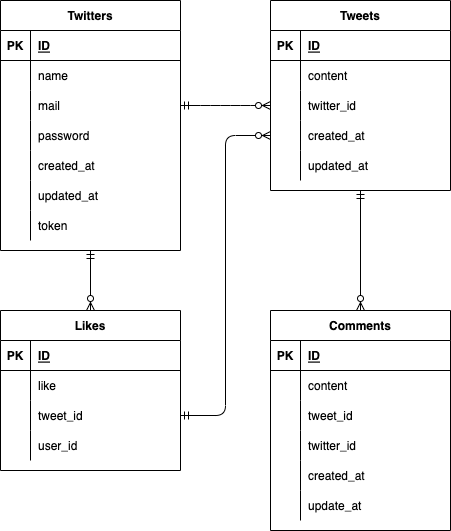

The diagram above was exported from draw.io. Its source (the exported page's mxGraphModel, read from the mxfile embedded in the PNG):
<mxGraphModel dx="508" dy="259" grid="1" gridSize="10" guides="1" tooltips="1" connect="1" arrows="1" fold="1" page="1" pageScale="1" pageWidth="827" pageHeight="1169" math="0" shadow="0">
  <root>
    <mxCell id="0" />
    <mxCell id="1" parent="0" />
    <mxCell id="2" value="Twitters" style="shape=table;startSize=30;container=1;collapsible=1;childLayout=tableLayout;fixedRows=1;rowLines=0;fontStyle=1;align=center;resizeLast=1;" parent="1" vertex="1">
      <mxGeometry x="10" y="10" width="180" height="250" as="geometry" />
    </mxCell>
    <mxCell id="3" value="" style="shape=partialRectangle;collapsible=0;dropTarget=0;pointerEvents=0;fillColor=none;top=0;left=0;bottom=1;right=0;points=[[0,0.5],[1,0.5]];portConstraint=eastwest;" parent="2" vertex="1">
      <mxGeometry y="30" width="180" height="30" as="geometry" />
    </mxCell>
    <mxCell id="4" value="PK" style="shape=partialRectangle;connectable=0;fillColor=none;top=0;left=0;bottom=0;right=0;fontStyle=1;overflow=hidden;" parent="3" vertex="1">
      <mxGeometry width="30" height="30" as="geometry">
        <mxRectangle width="30" height="30" as="alternateBounds" />
      </mxGeometry>
    </mxCell>
    <mxCell id="5" value="ID" style="shape=partialRectangle;connectable=0;fillColor=none;top=0;left=0;bottom=0;right=0;align=left;spacingLeft=6;fontStyle=5;overflow=hidden;" parent="3" vertex="1">
      <mxGeometry x="30" width="150" height="30" as="geometry">
        <mxRectangle width="150" height="30" as="alternateBounds" />
      </mxGeometry>
    </mxCell>
    <mxCell id="6" value="" style="shape=partialRectangle;collapsible=0;dropTarget=0;pointerEvents=0;fillColor=none;top=0;left=0;bottom=0;right=0;points=[[0,0.5],[1,0.5]];portConstraint=eastwest;" parent="2" vertex="1">
      <mxGeometry y="60" width="180" height="30" as="geometry" />
    </mxCell>
    <mxCell id="7" value="" style="shape=partialRectangle;connectable=0;fillColor=none;top=0;left=0;bottom=0;right=0;editable=1;overflow=hidden;" parent="6" vertex="1">
      <mxGeometry width="30" height="30" as="geometry">
        <mxRectangle width="30" height="30" as="alternateBounds" />
      </mxGeometry>
    </mxCell>
    <mxCell id="8" value="name" style="shape=partialRectangle;connectable=0;fillColor=none;top=0;left=0;bottom=0;right=0;align=left;spacingLeft=6;overflow=hidden;" parent="6" vertex="1">
      <mxGeometry x="30" width="150" height="30" as="geometry">
        <mxRectangle width="150" height="30" as="alternateBounds" />
      </mxGeometry>
    </mxCell>
    <mxCell id="9" value="" style="shape=partialRectangle;collapsible=0;dropTarget=0;pointerEvents=0;fillColor=none;top=0;left=0;bottom=0;right=0;points=[[0,0.5],[1,0.5]];portConstraint=eastwest;" parent="2" vertex="1">
      <mxGeometry y="90" width="180" height="30" as="geometry" />
    </mxCell>
    <mxCell id="10" value="" style="shape=partialRectangle;connectable=0;fillColor=none;top=0;left=0;bottom=0;right=0;editable=1;overflow=hidden;" parent="9" vertex="1">
      <mxGeometry width="30" height="30" as="geometry">
        <mxRectangle width="30" height="30" as="alternateBounds" />
      </mxGeometry>
    </mxCell>
    <mxCell id="11" value="mail" style="shape=partialRectangle;connectable=0;fillColor=none;top=0;left=0;bottom=0;right=0;align=left;spacingLeft=6;overflow=hidden;" parent="9" vertex="1">
      <mxGeometry x="30" width="150" height="30" as="geometry">
        <mxRectangle width="150" height="30" as="alternateBounds" />
      </mxGeometry>
    </mxCell>
    <mxCell id="12" value="" style="shape=partialRectangle;collapsible=0;dropTarget=0;pointerEvents=0;fillColor=none;top=0;left=0;bottom=0;right=0;points=[[0,0.5],[1,0.5]];portConstraint=eastwest;" parent="2" vertex="1">
      <mxGeometry y="120" width="180" height="30" as="geometry" />
    </mxCell>
    <mxCell id="13" value="" style="shape=partialRectangle;connectable=0;fillColor=none;top=0;left=0;bottom=0;right=0;editable=1;overflow=hidden;" parent="12" vertex="1">
      <mxGeometry width="30" height="30" as="geometry">
        <mxRectangle width="30" height="30" as="alternateBounds" />
      </mxGeometry>
    </mxCell>
    <mxCell id="14" value="password" style="shape=partialRectangle;connectable=0;fillColor=none;top=0;left=0;bottom=0;right=0;align=left;spacingLeft=6;overflow=hidden;" parent="12" vertex="1">
      <mxGeometry x="30" width="150" height="30" as="geometry">
        <mxRectangle width="150" height="30" as="alternateBounds" />
      </mxGeometry>
    </mxCell>
    <mxCell id="34" value="" style="shape=partialRectangle;collapsible=0;dropTarget=0;pointerEvents=0;fillColor=none;top=0;left=0;bottom=0;right=0;points=[[0,0.5],[1,0.5]];portConstraint=eastwest;" parent="2" vertex="1">
      <mxGeometry y="150" width="180" height="30" as="geometry" />
    </mxCell>
    <mxCell id="35" value="" style="shape=partialRectangle;connectable=0;fillColor=none;top=0;left=0;bottom=0;right=0;editable=1;overflow=hidden;" parent="34" vertex="1">
      <mxGeometry width="30" height="30" as="geometry">
        <mxRectangle width="30" height="30" as="alternateBounds" />
      </mxGeometry>
    </mxCell>
    <mxCell id="36" value="created_at" style="shape=partialRectangle;connectable=0;fillColor=none;top=0;left=0;bottom=0;right=0;align=left;spacingLeft=6;overflow=hidden;" parent="34" vertex="1">
      <mxGeometry x="30" width="150" height="30" as="geometry">
        <mxRectangle width="150" height="30" as="alternateBounds" />
      </mxGeometry>
    </mxCell>
    <mxCell id="37" value="" style="shape=partialRectangle;collapsible=0;dropTarget=0;pointerEvents=0;fillColor=none;top=0;left=0;bottom=0;right=0;points=[[0,0.5],[1,0.5]];portConstraint=eastwest;" parent="2" vertex="1">
      <mxGeometry y="180" width="180" height="30" as="geometry" />
    </mxCell>
    <mxCell id="38" value="" style="shape=partialRectangle;connectable=0;fillColor=none;top=0;left=0;bottom=0;right=0;editable=1;overflow=hidden;" parent="37" vertex="1">
      <mxGeometry width="30" height="30" as="geometry">
        <mxRectangle width="30" height="30" as="alternateBounds" />
      </mxGeometry>
    </mxCell>
    <mxCell id="39" value="updated_at" style="shape=partialRectangle;connectable=0;fillColor=none;top=0;left=0;bottom=0;right=0;align=left;spacingLeft=6;overflow=hidden;" parent="37" vertex="1">
      <mxGeometry x="30" width="150" height="30" as="geometry">
        <mxRectangle width="150" height="30" as="alternateBounds" />
      </mxGeometry>
    </mxCell>
    <mxCell id="40" value="" style="shape=partialRectangle;collapsible=0;dropTarget=0;pointerEvents=0;fillColor=none;top=0;left=0;bottom=0;right=0;points=[[0,0.5],[1,0.5]];portConstraint=eastwest;" parent="2" vertex="1">
      <mxGeometry y="210" width="180" height="30" as="geometry" />
    </mxCell>
    <mxCell id="41" value="" style="shape=partialRectangle;connectable=0;fillColor=none;top=0;left=0;bottom=0;right=0;editable=1;overflow=hidden;" parent="40" vertex="1">
      <mxGeometry width="30" height="30" as="geometry">
        <mxRectangle width="30" height="30" as="alternateBounds" />
      </mxGeometry>
    </mxCell>
    <mxCell id="42" value="token" style="shape=partialRectangle;connectable=0;fillColor=none;top=0;left=0;bottom=0;right=0;align=left;spacingLeft=6;overflow=hidden;" parent="40" vertex="1">
      <mxGeometry x="30" width="150" height="30" as="geometry">
        <mxRectangle width="150" height="30" as="alternateBounds" />
      </mxGeometry>
    </mxCell>
    <mxCell id="21" value="Tweets" style="shape=table;startSize=30;container=1;collapsible=1;childLayout=tableLayout;fixedRows=1;rowLines=0;fontStyle=1;align=center;resizeLast=1;" parent="1" vertex="1">
      <mxGeometry x="280" y="10" width="180" height="190" as="geometry" />
    </mxCell>
    <mxCell id="22" value="" style="shape=partialRectangle;collapsible=0;dropTarget=0;pointerEvents=0;fillColor=none;top=0;left=0;bottom=1;right=0;points=[[0,0.5],[1,0.5]];portConstraint=eastwest;" parent="21" vertex="1">
      <mxGeometry y="30" width="180" height="30" as="geometry" />
    </mxCell>
    <mxCell id="23" value="PK" style="shape=partialRectangle;connectable=0;fillColor=none;top=0;left=0;bottom=0;right=0;fontStyle=1;overflow=hidden;" parent="22" vertex="1">
      <mxGeometry width="30" height="30" as="geometry">
        <mxRectangle width="30" height="30" as="alternateBounds" />
      </mxGeometry>
    </mxCell>
    <mxCell id="24" value="ID" style="shape=partialRectangle;connectable=0;fillColor=none;top=0;left=0;bottom=0;right=0;align=left;spacingLeft=6;fontStyle=5;overflow=hidden;" parent="22" vertex="1">
      <mxGeometry x="30" width="150" height="30" as="geometry">
        <mxRectangle width="150" height="30" as="alternateBounds" />
      </mxGeometry>
    </mxCell>
    <mxCell id="25" value="" style="shape=partialRectangle;collapsible=0;dropTarget=0;pointerEvents=0;fillColor=none;top=0;left=0;bottom=0;right=0;points=[[0,0.5],[1,0.5]];portConstraint=eastwest;" parent="21" vertex="1">
      <mxGeometry y="60" width="180" height="30" as="geometry" />
    </mxCell>
    <mxCell id="26" value="" style="shape=partialRectangle;connectable=0;fillColor=none;top=0;left=0;bottom=0;right=0;editable=1;overflow=hidden;" parent="25" vertex="1">
      <mxGeometry width="30" height="30" as="geometry">
        <mxRectangle width="30" height="30" as="alternateBounds" />
      </mxGeometry>
    </mxCell>
    <mxCell id="27" value="content" style="shape=partialRectangle;connectable=0;fillColor=none;top=0;left=0;bottom=0;right=0;align=left;spacingLeft=6;overflow=hidden;" parent="25" vertex="1">
      <mxGeometry x="30" width="150" height="30" as="geometry">
        <mxRectangle width="150" height="30" as="alternateBounds" />
      </mxGeometry>
    </mxCell>
    <mxCell id="28" value="" style="shape=partialRectangle;collapsible=0;dropTarget=0;pointerEvents=0;fillColor=none;top=0;left=0;bottom=0;right=0;points=[[0,0.5],[1,0.5]];portConstraint=eastwest;" parent="21" vertex="1">
      <mxGeometry y="90" width="180" height="30" as="geometry" />
    </mxCell>
    <mxCell id="29" value="" style="shape=partialRectangle;connectable=0;fillColor=none;top=0;left=0;bottom=0;right=0;editable=1;overflow=hidden;" parent="28" vertex="1">
      <mxGeometry width="30" height="30" as="geometry">
        <mxRectangle width="30" height="30" as="alternateBounds" />
      </mxGeometry>
    </mxCell>
    <mxCell id="30" value="twitter_id" style="shape=partialRectangle;connectable=0;fillColor=none;top=0;left=0;bottom=0;right=0;align=left;spacingLeft=6;overflow=hidden;" parent="28" vertex="1">
      <mxGeometry x="30" width="150" height="30" as="geometry">
        <mxRectangle width="150" height="30" as="alternateBounds" />
      </mxGeometry>
    </mxCell>
    <mxCell id="31" value="" style="shape=partialRectangle;collapsible=0;dropTarget=0;pointerEvents=0;fillColor=none;top=0;left=0;bottom=0;right=0;points=[[0,0.5],[1,0.5]];portConstraint=eastwest;" parent="21" vertex="1">
      <mxGeometry y="120" width="180" height="30" as="geometry" />
    </mxCell>
    <mxCell id="32" value="" style="shape=partialRectangle;connectable=0;fillColor=none;top=0;left=0;bottom=0;right=0;editable=1;overflow=hidden;" parent="31" vertex="1">
      <mxGeometry width="30" height="30" as="geometry">
        <mxRectangle width="30" height="30" as="alternateBounds" />
      </mxGeometry>
    </mxCell>
    <mxCell id="33" value="created_at" style="shape=partialRectangle;connectable=0;fillColor=none;top=0;left=0;bottom=0;right=0;align=left;spacingLeft=6;overflow=hidden;" parent="31" vertex="1">
      <mxGeometry x="30" width="150" height="30" as="geometry">
        <mxRectangle width="150" height="30" as="alternateBounds" />
      </mxGeometry>
    </mxCell>
    <mxCell id="55" value="" style="shape=partialRectangle;collapsible=0;dropTarget=0;pointerEvents=0;fillColor=none;top=0;left=0;bottom=0;right=0;points=[[0,0.5],[1,0.5]];portConstraint=eastwest;" parent="21" vertex="1">
      <mxGeometry y="150" width="180" height="30" as="geometry" />
    </mxCell>
    <mxCell id="56" value="" style="shape=partialRectangle;connectable=0;fillColor=none;top=0;left=0;bottom=0;right=0;editable=1;overflow=hidden;" parent="55" vertex="1">
      <mxGeometry width="30" height="30" as="geometry">
        <mxRectangle width="30" height="30" as="alternateBounds" />
      </mxGeometry>
    </mxCell>
    <mxCell id="57" value="updated_at" style="shape=partialRectangle;connectable=0;fillColor=none;top=0;left=0;bottom=0;right=0;align=left;spacingLeft=6;overflow=hidden;" parent="55" vertex="1">
      <mxGeometry x="30" width="150" height="30" as="geometry">
        <mxRectangle width="150" height="30" as="alternateBounds" />
      </mxGeometry>
    </mxCell>
    <mxCell id="58" value="Comments" style="shape=table;startSize=30;container=1;collapsible=1;childLayout=tableLayout;fixedRows=1;rowLines=0;fontStyle=1;align=center;resizeLast=1;" parent="1" vertex="1">
      <mxGeometry x="280" y="320" width="180" height="220" as="geometry" />
    </mxCell>
    <mxCell id="59" value="" style="shape=partialRectangle;collapsible=0;dropTarget=0;pointerEvents=0;fillColor=none;top=0;left=0;bottom=1;right=0;points=[[0,0.5],[1,0.5]];portConstraint=eastwest;" parent="58" vertex="1">
      <mxGeometry y="30" width="180" height="30" as="geometry" />
    </mxCell>
    <mxCell id="60" value="PK" style="shape=partialRectangle;connectable=0;fillColor=none;top=0;left=0;bottom=0;right=0;fontStyle=1;overflow=hidden;" parent="59" vertex="1">
      <mxGeometry width="30" height="30" as="geometry">
        <mxRectangle width="30" height="30" as="alternateBounds" />
      </mxGeometry>
    </mxCell>
    <mxCell id="61" value="ID" style="shape=partialRectangle;connectable=0;fillColor=none;top=0;left=0;bottom=0;right=0;align=left;spacingLeft=6;fontStyle=5;overflow=hidden;" parent="59" vertex="1">
      <mxGeometry x="30" width="150" height="30" as="geometry">
        <mxRectangle width="150" height="30" as="alternateBounds" />
      </mxGeometry>
    </mxCell>
    <mxCell id="62" value="" style="shape=partialRectangle;collapsible=0;dropTarget=0;pointerEvents=0;fillColor=none;top=0;left=0;bottom=0;right=0;points=[[0,0.5],[1,0.5]];portConstraint=eastwest;" parent="58" vertex="1">
      <mxGeometry y="60" width="180" height="30" as="geometry" />
    </mxCell>
    <mxCell id="63" value="" style="shape=partialRectangle;connectable=0;fillColor=none;top=0;left=0;bottom=0;right=0;editable=1;overflow=hidden;" parent="62" vertex="1">
      <mxGeometry width="30" height="30" as="geometry">
        <mxRectangle width="30" height="30" as="alternateBounds" />
      </mxGeometry>
    </mxCell>
    <mxCell id="64" value="content" style="shape=partialRectangle;connectable=0;fillColor=none;top=0;left=0;bottom=0;right=0;align=left;spacingLeft=6;overflow=hidden;" parent="62" vertex="1">
      <mxGeometry x="30" width="150" height="30" as="geometry">
        <mxRectangle width="150" height="30" as="alternateBounds" />
      </mxGeometry>
    </mxCell>
    <mxCell id="65" value="" style="shape=partialRectangle;collapsible=0;dropTarget=0;pointerEvents=0;fillColor=none;top=0;left=0;bottom=0;right=0;points=[[0,0.5],[1,0.5]];portConstraint=eastwest;" parent="58" vertex="1">
      <mxGeometry y="90" width="180" height="30" as="geometry" />
    </mxCell>
    <mxCell id="66" value="" style="shape=partialRectangle;connectable=0;fillColor=none;top=0;left=0;bottom=0;right=0;editable=1;overflow=hidden;" parent="65" vertex="1">
      <mxGeometry width="30" height="30" as="geometry">
        <mxRectangle width="30" height="30" as="alternateBounds" />
      </mxGeometry>
    </mxCell>
    <mxCell id="67" value="tweet_id" style="shape=partialRectangle;connectable=0;fillColor=none;top=0;left=0;bottom=0;right=0;align=left;spacingLeft=6;overflow=hidden;" parent="65" vertex="1">
      <mxGeometry x="30" width="150" height="30" as="geometry">
        <mxRectangle width="150" height="30" as="alternateBounds" />
      </mxGeometry>
    </mxCell>
    <mxCell id="68" value="" style="shape=partialRectangle;collapsible=0;dropTarget=0;pointerEvents=0;fillColor=none;top=0;left=0;bottom=0;right=0;points=[[0,0.5],[1,0.5]];portConstraint=eastwest;" parent="58" vertex="1">
      <mxGeometry y="120" width="180" height="30" as="geometry" />
    </mxCell>
    <mxCell id="69" value="" style="shape=partialRectangle;connectable=0;fillColor=none;top=0;left=0;bottom=0;right=0;editable=1;overflow=hidden;" parent="68" vertex="1">
      <mxGeometry width="30" height="30" as="geometry">
        <mxRectangle width="30" height="30" as="alternateBounds" />
      </mxGeometry>
    </mxCell>
    <mxCell id="70" value="twitter_id" style="shape=partialRectangle;connectable=0;fillColor=none;top=0;left=0;bottom=0;right=0;align=left;spacingLeft=6;overflow=hidden;" parent="68" vertex="1">
      <mxGeometry x="30" width="150" height="30" as="geometry">
        <mxRectangle width="150" height="30" as="alternateBounds" />
      </mxGeometry>
    </mxCell>
    <mxCell id="71" value="" style="shape=partialRectangle;collapsible=0;dropTarget=0;pointerEvents=0;fillColor=none;top=0;left=0;bottom=0;right=0;points=[[0,0.5],[1,0.5]];portConstraint=eastwest;" parent="58" vertex="1">
      <mxGeometry y="150" width="180" height="30" as="geometry" />
    </mxCell>
    <mxCell id="72" value="" style="shape=partialRectangle;connectable=0;fillColor=none;top=0;left=0;bottom=0;right=0;editable=1;overflow=hidden;" parent="71" vertex="1">
      <mxGeometry width="30" height="30" as="geometry">
        <mxRectangle width="30" height="30" as="alternateBounds" />
      </mxGeometry>
    </mxCell>
    <mxCell id="73" value="created_at" style="shape=partialRectangle;connectable=0;fillColor=none;top=0;left=0;bottom=0;right=0;align=left;spacingLeft=6;overflow=hidden;" parent="71" vertex="1">
      <mxGeometry x="30" width="150" height="30" as="geometry">
        <mxRectangle width="150" height="30" as="alternateBounds" />
      </mxGeometry>
    </mxCell>
    <mxCell id="74" value="" style="shape=partialRectangle;collapsible=0;dropTarget=0;pointerEvents=0;fillColor=none;top=0;left=0;bottom=0;right=0;points=[[0,0.5],[1,0.5]];portConstraint=eastwest;" parent="58" vertex="1">
      <mxGeometry y="180" width="180" height="30" as="geometry" />
    </mxCell>
    <mxCell id="75" value="" style="shape=partialRectangle;connectable=0;fillColor=none;top=0;left=0;bottom=0;right=0;editable=1;overflow=hidden;" parent="74" vertex="1">
      <mxGeometry width="30" height="30" as="geometry">
        <mxRectangle width="30" height="30" as="alternateBounds" />
      </mxGeometry>
    </mxCell>
    <mxCell id="76" value="update_at" style="shape=partialRectangle;connectable=0;fillColor=none;top=0;left=0;bottom=0;right=0;align=left;spacingLeft=6;overflow=hidden;" parent="74" vertex="1">
      <mxGeometry x="30" width="150" height="30" as="geometry">
        <mxRectangle width="150" height="30" as="alternateBounds" />
      </mxGeometry>
    </mxCell>
    <mxCell id="77" value="Likes" style="shape=table;startSize=30;container=1;collapsible=1;childLayout=tableLayout;fixedRows=1;rowLines=0;fontStyle=1;align=center;resizeLast=1;" parent="1" vertex="1">
      <mxGeometry x="10" y="320" width="180" height="160" as="geometry" />
    </mxCell>
    <mxCell id="78" value="" style="shape=partialRectangle;collapsible=0;dropTarget=0;pointerEvents=0;fillColor=none;top=0;left=0;bottom=1;right=0;points=[[0,0.5],[1,0.5]];portConstraint=eastwest;" parent="77" vertex="1">
      <mxGeometry y="30" width="180" height="30" as="geometry" />
    </mxCell>
    <mxCell id="79" value="PK" style="shape=partialRectangle;connectable=0;fillColor=none;top=0;left=0;bottom=0;right=0;fontStyle=1;overflow=hidden;" parent="78" vertex="1">
      <mxGeometry width="30" height="30" as="geometry">
        <mxRectangle width="30" height="30" as="alternateBounds" />
      </mxGeometry>
    </mxCell>
    <mxCell id="80" value="ID" style="shape=partialRectangle;connectable=0;fillColor=none;top=0;left=0;bottom=0;right=0;align=left;spacingLeft=6;fontStyle=5;overflow=hidden;" parent="78" vertex="1">
      <mxGeometry x="30" width="150" height="30" as="geometry">
        <mxRectangle width="150" height="30" as="alternateBounds" />
      </mxGeometry>
    </mxCell>
    <mxCell id="81" value="" style="shape=partialRectangle;collapsible=0;dropTarget=0;pointerEvents=0;fillColor=none;top=0;left=0;bottom=0;right=0;points=[[0,0.5],[1,0.5]];portConstraint=eastwest;" parent="77" vertex="1">
      <mxGeometry y="60" width="180" height="30" as="geometry" />
    </mxCell>
    <mxCell id="82" value="" style="shape=partialRectangle;connectable=0;fillColor=none;top=0;left=0;bottom=0;right=0;editable=1;overflow=hidden;" parent="81" vertex="1">
      <mxGeometry width="30" height="30" as="geometry">
        <mxRectangle width="30" height="30" as="alternateBounds" />
      </mxGeometry>
    </mxCell>
    <mxCell id="83" value="like" style="shape=partialRectangle;connectable=0;fillColor=none;top=0;left=0;bottom=0;right=0;align=left;spacingLeft=6;overflow=hidden;" parent="81" vertex="1">
      <mxGeometry x="30" width="150" height="30" as="geometry">
        <mxRectangle width="150" height="30" as="alternateBounds" />
      </mxGeometry>
    </mxCell>
    <mxCell id="90" value="" style="shape=partialRectangle;collapsible=0;dropTarget=0;pointerEvents=0;fillColor=none;top=0;left=0;bottom=0;right=0;points=[[0,0.5],[1,0.5]];portConstraint=eastwest;" parent="77" vertex="1">
      <mxGeometry y="90" width="180" height="30" as="geometry" />
    </mxCell>
    <mxCell id="91" value="" style="shape=partialRectangle;connectable=0;fillColor=none;top=0;left=0;bottom=0;right=0;editable=1;overflow=hidden;" parent="90" vertex="1">
      <mxGeometry width="30" height="30" as="geometry">
        <mxRectangle width="30" height="30" as="alternateBounds" />
      </mxGeometry>
    </mxCell>
    <mxCell id="92" value="tweet_id" style="shape=partialRectangle;connectable=0;fillColor=none;top=0;left=0;bottom=0;right=0;align=left;spacingLeft=6;overflow=hidden;" parent="90" vertex="1">
      <mxGeometry x="30" width="150" height="30" as="geometry">
        <mxRectangle width="150" height="30" as="alternateBounds" />
      </mxGeometry>
    </mxCell>
    <mxCell id="84" value="" style="shape=partialRectangle;collapsible=0;dropTarget=0;pointerEvents=0;fillColor=none;top=0;left=0;bottom=0;right=0;points=[[0,0.5],[1,0.5]];portConstraint=eastwest;" parent="77" vertex="1">
      <mxGeometry y="120" width="180" height="30" as="geometry" />
    </mxCell>
    <mxCell id="85" value="" style="shape=partialRectangle;connectable=0;fillColor=none;top=0;left=0;bottom=0;right=0;editable=1;overflow=hidden;" parent="84" vertex="1">
      <mxGeometry width="30" height="30" as="geometry">
        <mxRectangle width="30" height="30" as="alternateBounds" />
      </mxGeometry>
    </mxCell>
    <mxCell id="86" value="user_id" style="shape=partialRectangle;connectable=0;fillColor=none;top=0;left=0;bottom=0;right=0;align=left;spacingLeft=6;overflow=hidden;" parent="84" vertex="1">
      <mxGeometry x="30" width="150" height="30" as="geometry">
        <mxRectangle width="150" height="30" as="alternateBounds" />
      </mxGeometry>
    </mxCell>
    <mxCell id="93" value="" style="fontSize=12;html=1;endArrow=ERzeroToMany;startArrow=ERmandOne;entryX=0.5;entryY=0;entryDx=0;entryDy=0;strokeWidth=1;" parent="1" target="77" edge="1">
      <mxGeometry width="100" height="100" relative="1" as="geometry">
        <mxPoint x="100" y="260" as="sourcePoint" />
        <mxPoint x="190" y="180" as="targetPoint" />
      </mxGeometry>
    </mxCell>
    <mxCell id="94" value="" style="edgeStyle=entityRelationEdgeStyle;fontSize=12;html=1;endArrow=ERzeroToMany;startArrow=ERmandOne;strokeWidth=1;exitX=1;exitY=0.5;exitDx=0;exitDy=0;entryX=0;entryY=0.5;entryDx=0;entryDy=0;" parent="1" source="9" target="28" edge="1">
      <mxGeometry width="100" height="100" relative="1" as="geometry">
        <mxPoint x="180" y="220" as="sourcePoint" />
        <mxPoint x="280" y="120" as="targetPoint" />
      </mxGeometry>
    </mxCell>
    <mxCell id="95" value="" style="fontSize=12;html=1;endArrow=ERzeroToMany;startArrow=ERmandOne;strokeWidth=1;exitX=0.5;exitY=1;exitDx=0;exitDy=0;entryX=0.5;entryY=0;entryDx=0;entryDy=0;" parent="1" source="21" target="58" edge="1">
      <mxGeometry width="100" height="100" relative="1" as="geometry">
        <mxPoint x="190" y="270" as="sourcePoint" />
        <mxPoint x="290" y="170" as="targetPoint" />
      </mxGeometry>
    </mxCell>
    <mxCell id="97" value="" style="edgeStyle=orthogonalEdgeStyle;fontSize=12;html=1;endArrow=ERzeroToMany;startArrow=ERmandOne;strokeWidth=1;exitX=1;exitY=0.5;exitDx=0;exitDy=0;entryX=0;entryY=0.5;entryDx=0;entryDy=0;" parent="1" source="90" target="31" edge="1">
      <mxGeometry width="100" height="100" relative="1" as="geometry">
        <mxPoint x="180" y="340" as="sourcePoint" />
        <mxPoint x="280" y="240" as="targetPoint" />
      </mxGeometry>
    </mxCell>
  </root>
</mxGraphModel>